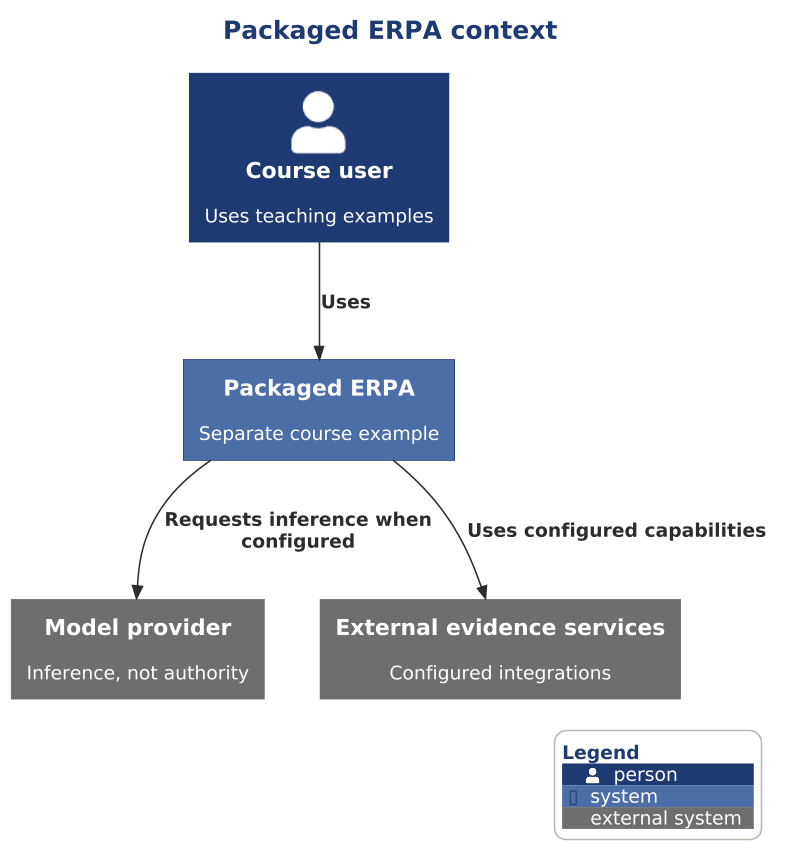

The diagram above was rendered by PlantUML. Its source (embedded in the PNG):
@startuml

scale 1.5625



' AD-AHC-P01 P01-C4-L1-001 | P01-EVD-002 P01-EVD-003 P01-EVD-004 P01-EVD-005
!include ../../../../../../../../tooling/styles/plantuml/c4/context-diagram-style.iuml
title Packaged ERPA context
Person(owner, "Course user", "Uses teaching examples")
System(packaged, "Packaged ERPA", "Separate course example")
System_Ext(llm, "Model provider", "Inference, not authority")
System_Ext(external, "External evidence services", "Configured integrations")
Rel(owner, packaged, "Uses")
Rel(packaged, llm, "Requests inference when configured")
Rel(packaged, external, "Uses configured capabilities")
SHOW_LEGEND()
@enduml